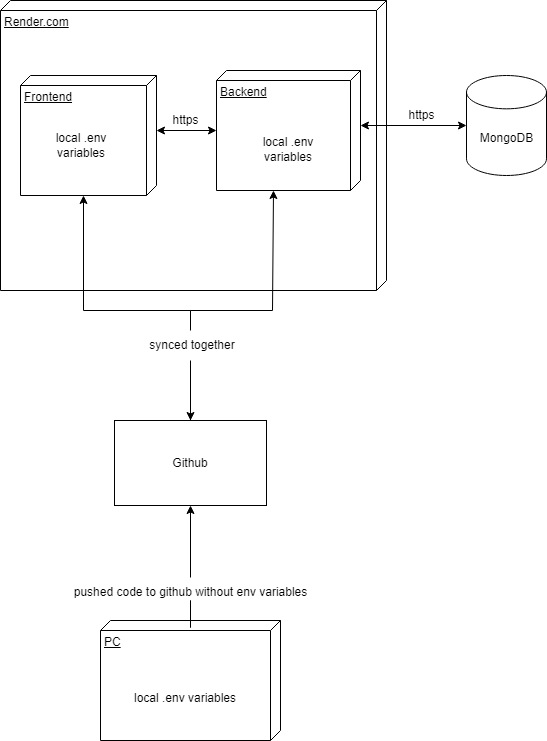

The diagram above was exported from draw.io. Its source (the exported page's mxGraphModel, read from the mxfile embedded in the PNG):
<mxGraphModel dx="1393" dy="797" grid="1" gridSize="10" guides="1" tooltips="1" connect="1" arrows="1" fold="1" page="1" pageScale="1" pageWidth="827" pageHeight="1169" math="0" shadow="0">
  <root>
    <mxCell id="0" />
    <mxCell id="1" parent="0" />
    <mxCell id="1_PVmsTOZLcsg6Mcjz4L-2" value="Render.com" style="verticalAlign=top;align=left;spacingTop=8;spacingLeft=2;spacingRight=12;shape=cube;size=10;direction=south;fontStyle=4;html=1;" vertex="1" parent="1">
      <mxGeometry x="224" y="80" width="386" height="290" as="geometry" />
    </mxCell>
    <mxCell id="1_PVmsTOZLcsg6Mcjz4L-12" style="edgeStyle=orthogonalEdgeStyle;rounded=0;orthogonalLoop=1;jettySize=auto;html=1;entryX=0.5;entryY=1;entryDx=0;entryDy=0;startArrow=none;" edge="1" parent="1" source="1_PVmsTOZLcsg6Mcjz4L-13" target="1_PVmsTOZLcsg6Mcjz4L-11">
      <mxGeometry relative="1" as="geometry" />
    </mxCell>
    <mxCell id="1_PVmsTOZLcsg6Mcjz4L-7" value="PC" style="verticalAlign=top;align=left;spacingTop=8;spacingLeft=2;spacingRight=12;shape=cube;size=10;direction=south;fontStyle=4;html=1;" vertex="1" parent="1">
      <mxGeometry x="324" y="700" width="180" height="120" as="geometry" />
    </mxCell>
    <mxCell id="1_PVmsTOZLcsg6Mcjz4L-10" value="local .env variables" style="text;html=1;strokeColor=none;fillColor=none;align=center;verticalAlign=middle;whiteSpace=wrap;rounded=0;" vertex="1" parent="1">
      <mxGeometry x="338" y="745" width="142" height="65" as="geometry" />
    </mxCell>
    <mxCell id="1_PVmsTOZLcsg6Mcjz4L-15" style="edgeStyle=orthogonalEdgeStyle;rounded=0;orthogonalLoop=1;jettySize=auto;html=1;entryX=0;entryY=0;entryDx=120;entryDy=73;startArrow=none;entryPerimeter=0;" edge="1" parent="1" target="1_PVmsTOZLcsg6Mcjz4L-23">
      <mxGeometry relative="1" as="geometry">
        <mxPoint x="414" y="430" as="sourcePoint" />
        <mxPoint x="323" y="270" as="targetPoint" />
        <Array as="points">
          <mxPoint x="414" y="390" />
          <mxPoint x="307" y="390" />
        </Array>
      </mxGeometry>
    </mxCell>
    <mxCell id="1_PVmsTOZLcsg6Mcjz4L-16" style="edgeStyle=orthogonalEdgeStyle;rounded=0;orthogonalLoop=1;jettySize=auto;html=1;entryX=0;entryY=0;entryDx=120;entryDy=87;startArrow=none;startFill=1;entryPerimeter=0;" edge="1" parent="1" target="1_PVmsTOZLcsg6Mcjz4L-22">
      <mxGeometry relative="1" as="geometry">
        <mxPoint x="414" y="430" as="sourcePoint" />
        <mxPoint x="496" y="270" as="targetPoint" />
        <Array as="points">
          <mxPoint x="414" y="390" />
          <mxPoint x="496" y="390" />
        </Array>
      </mxGeometry>
    </mxCell>
    <mxCell id="1_PVmsTOZLcsg6Mcjz4L-11" value="Github" style="rounded=0;whiteSpace=wrap;html=1;" vertex="1" parent="1">
      <mxGeometry x="338" y="500" width="152" height="85" as="geometry" />
    </mxCell>
    <mxCell id="1_PVmsTOZLcsg6Mcjz4L-14" value="" style="edgeStyle=orthogonalEdgeStyle;rounded=0;orthogonalLoop=1;jettySize=auto;html=1;entryX=0.5;entryY=1;entryDx=0;entryDy=0;endArrow=none;" edge="1" parent="1" source="1_PVmsTOZLcsg6Mcjz4L-7" target="1_PVmsTOZLcsg6Mcjz4L-13">
      <mxGeometry relative="1" as="geometry">
        <mxPoint x="414" y="700" as="sourcePoint" />
        <mxPoint x="414" y="585" as="targetPoint" />
      </mxGeometry>
    </mxCell>
    <mxCell id="1_PVmsTOZLcsg6Mcjz4L-13" value="pushed code to github without env variables" style="text;html=1;align=center;verticalAlign=middle;resizable=0;points=[];autosize=1;strokeColor=none;fillColor=none;" vertex="1" parent="1">
      <mxGeometry x="284" y="657" width="260" height="30" as="geometry" />
    </mxCell>
    <mxCell id="1_PVmsTOZLcsg6Mcjz4L-18" value="" style="edgeStyle=orthogonalEdgeStyle;rounded=0;orthogonalLoop=1;jettySize=auto;html=1;entryX=0.5;entryY=1;entryDx=0;entryDy=0;startArrow=classic;startFill=1;endArrow=none;" edge="1" parent="1" source="1_PVmsTOZLcsg6Mcjz4L-11">
      <mxGeometry relative="1" as="geometry">
        <mxPoint x="414" y="500" as="sourcePoint" />
        <mxPoint x="414" y="460" as="targetPoint" />
      </mxGeometry>
    </mxCell>
    <mxCell id="1_PVmsTOZLcsg6Mcjz4L-19" value="" style="edgeStyle=orthogonalEdgeStyle;rounded=0;orthogonalLoop=1;jettySize=auto;html=1;entryX=0.5;entryY=1;entryDx=0;entryDy=0;endArrow=none;" edge="1" parent="1" source="1_PVmsTOZLcsg6Mcjz4L-11">
      <mxGeometry relative="1" as="geometry">
        <mxPoint x="414" y="500" as="sourcePoint" />
        <mxPoint x="414" y="460" as="targetPoint" />
        <Array as="points">
          <mxPoint x="414" y="430" />
          <mxPoint x="414" y="430" />
        </Array>
      </mxGeometry>
    </mxCell>
    <mxCell id="1_PVmsTOZLcsg6Mcjz4L-20" value="synced together" style="rounded=0;whiteSpace=wrap;html=1;strokeWidth=0;strokeColor=none;" vertex="1" parent="1">
      <mxGeometry x="331" y="410" width="170" height="30" as="geometry" />
    </mxCell>
    <mxCell id="1_PVmsTOZLcsg6Mcjz4L-30" style="edgeStyle=orthogonalEdgeStyle;rounded=0;orthogonalLoop=1;jettySize=auto;html=1;entryX=0;entryY=0;entryDx=55;entryDy=0;entryPerimeter=0;fontColor=none;startArrow=classic;startFill=1;" edge="1" parent="1" source="1_PVmsTOZLcsg6Mcjz4L-22" target="1_PVmsTOZLcsg6Mcjz4L-23">
      <mxGeometry relative="1" as="geometry" />
    </mxCell>
    <mxCell id="1_PVmsTOZLcsg6Mcjz4L-22" value="Backend" style="verticalAlign=top;align=left;spacingTop=8;spacingLeft=2;spacingRight=12;shape=cube;size=10;direction=south;fontStyle=4;html=1;labelBackgroundColor=#ffffff;strokeWidth=1;fontColor=none;fillColor=default;" vertex="1" parent="1">
      <mxGeometry x="440" y="150" width="144" height="120" as="geometry" />
    </mxCell>
    <mxCell id="1_PVmsTOZLcsg6Mcjz4L-23" value="Frontend" style="verticalAlign=top;align=left;spacingTop=8;spacingLeft=2;spacingRight=12;shape=cube;size=10;direction=south;fontStyle=4;html=1;labelBackgroundColor=#ffffff;strokeWidth=1;fontColor=none;fillColor=default;" vertex="1" parent="1">
      <mxGeometry x="244" y="155" width="136" height="120" as="geometry" />
    </mxCell>
    <mxCell id="1_PVmsTOZLcsg6Mcjz4L-24" value="local .env variables" style="text;html=1;strokeColor=none;fillColor=none;align=center;verticalAlign=middle;whiteSpace=wrap;rounded=0;" vertex="1" parent="1">
      <mxGeometry x="467" y="210.25" width="90" height="37" as="geometry" />
    </mxCell>
    <mxCell id="1_PVmsTOZLcsg6Mcjz4L-25" value="local .env variables" style="text;html=1;strokeColor=none;fillColor=none;align=center;verticalAlign=middle;whiteSpace=wrap;rounded=0;" vertex="1" parent="1">
      <mxGeometry x="260" y="202.75" width="90" height="44.5" as="geometry" />
    </mxCell>
    <mxCell id="1_PVmsTOZLcsg6Mcjz4L-28" style="edgeStyle=orthogonalEdgeStyle;rounded=0;orthogonalLoop=1;jettySize=auto;html=1;entryX=0;entryY=0;entryDx=55;entryDy=0;entryPerimeter=0;fontColor=none;startArrow=classic;startFill=1;" edge="1" parent="1" source="1_PVmsTOZLcsg6Mcjz4L-26" target="1_PVmsTOZLcsg6Mcjz4L-22">
      <mxGeometry relative="1" as="geometry" />
    </mxCell>
    <mxCell id="1_PVmsTOZLcsg6Mcjz4L-26" value="" style="strokeWidth=1;html=1;shape=mxgraph.flowchart.database;whiteSpace=wrap;labelBackgroundColor=#ffffff;fontColor=none;fillColor=default;" vertex="1" parent="1">
      <mxGeometry x="690" y="155" width="80" height="100" as="geometry" />
    </mxCell>
    <mxCell id="1_PVmsTOZLcsg6Mcjz4L-27" value="MongoDB" style="text;html=1;align=center;verticalAlign=middle;resizable=0;points=[];autosize=1;strokeColor=none;fillColor=none;fontColor=none;" vertex="1" parent="1">
      <mxGeometry x="690" y="202.75" width="80" height="30" as="geometry" />
    </mxCell>
    <mxCell id="1_PVmsTOZLcsg6Mcjz4L-29" value="https" style="text;html=1;align=center;verticalAlign=middle;resizable=0;points=[];autosize=1;strokeColor=none;fillColor=none;fontColor=none;" vertex="1" parent="1">
      <mxGeometry x="620" y="180.25" width="50" height="30" as="geometry" />
    </mxCell>
    <mxCell id="1_PVmsTOZLcsg6Mcjz4L-31" value="https" style="text;html=1;align=center;verticalAlign=middle;resizable=0;points=[];autosize=1;strokeColor=none;fillColor=none;fontColor=none;" vertex="1" parent="1">
      <mxGeometry x="384" y="185.25" width="50" height="30" as="geometry" />
    </mxCell>
  </root>
</mxGraphModel>